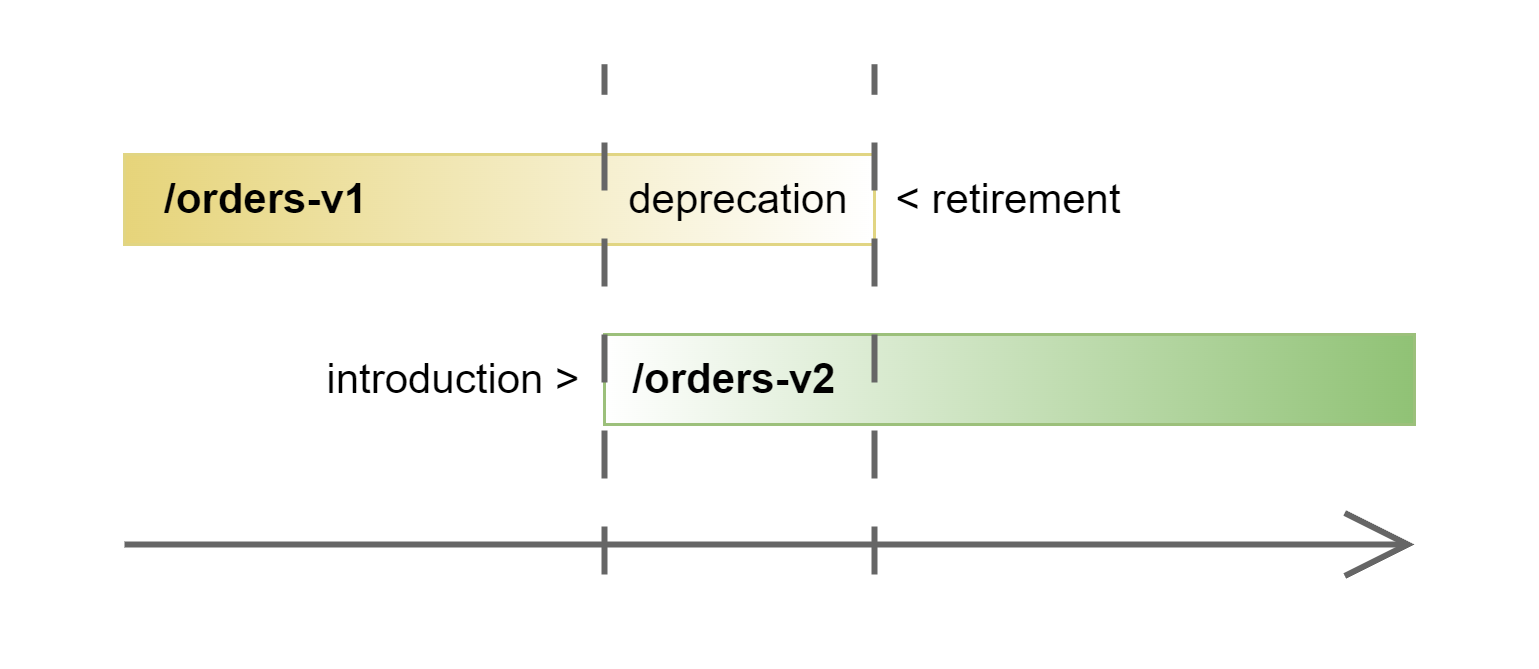

The diagram above was exported from draw.io. Its source (the exported page's mxGraphModel, read from the mxfile embedded in the PNG):
<mxGraphModel dx="1709" dy="991" grid="1" gridSize="10" guides="1" tooltips="1" connect="1" arrows="1" fold="1" page="1" pageScale="1" pageWidth="1200" pageHeight="1600" background="#ffffff" math="0" shadow="0">
  <root>
    <mxCell id="0" />
    <mxCell id="1" parent="0" />
    <mxCell id="Uh1AQhEv_QQChhabhePU-9" value="" style="group" vertex="1" connectable="0" parent="1">
      <mxGeometry x="80" y="160" width="430" height="170" as="geometry" />
    </mxCell>
    <mxCell id="Uh1AQhEv_QQChhabhePU-1" value="" style="endArrow=open;html=1;rounded=0;strokeWidth=2;endFill=0;endSize=19;fillColor=#f5f5f5;strokeColor=#666666;" edge="1" parent="Uh1AQhEv_QQChhabhePU-9">
      <mxGeometry width="50" height="50" relative="1" as="geometry">
        <mxPoint y="160" as="sourcePoint" />
        <mxPoint x="430" y="160" as="targetPoint" />
      </mxGeometry>
    </mxCell>
    <mxCell id="Uh1AQhEv_QQChhabhePU-2" value="&amp;nbsp; &amp;nbsp;/orders-v1&amp;nbsp; &amp;nbsp; &amp;nbsp; &amp;nbsp; &amp;nbsp; &amp;nbsp;" style="rounded=0;whiteSpace=wrap;html=1;fontSize=14;fontStyle=1;fillStyle=auto;gradientColor=#e6d47a;gradientDirection=west;strokeColor=#e1d583;align=left;" vertex="1" parent="Uh1AQhEv_QQChhabhePU-9">
      <mxGeometry y="30" width="250" height="30" as="geometry" />
    </mxCell>
    <mxCell id="Uh1AQhEv_QQChhabhePU-3" value="&amp;nbsp; /orders-v2" style="rounded=0;whiteSpace=wrap;html=1;fontSize=14;fontStyle=1;gradientColor=#90c275;gradientDirection=east;strokeColor=#9cc07b;align=left;" vertex="1" parent="Uh1AQhEv_QQChhabhePU-9">
      <mxGeometry x="160" y="90" width="270" height="30" as="geometry" />
    </mxCell>
    <mxCell id="Uh1AQhEv_QQChhabhePU-4" value="" style="endArrow=none;html=1;rounded=0;dashed=1;dashPattern=8 8;strokeWidth=2;fillColor=#f5f5f5;strokeColor=#666666;" edge="1" parent="Uh1AQhEv_QQChhabhePU-9">
      <mxGeometry width="50" height="50" relative="1" as="geometry">
        <mxPoint x="160" y="170" as="sourcePoint" />
        <mxPoint x="160" as="targetPoint" />
      </mxGeometry>
    </mxCell>
    <mxCell id="Uh1AQhEv_QQChhabhePU-5" value="introduction &amp;gt;" style="text;html=1;align=center;verticalAlign=middle;whiteSpace=wrap;rounded=0;rotation=0;fontSize=14;" vertex="1" parent="Uh1AQhEv_QQChhabhePU-9">
      <mxGeometry x="60" y="90" width="100" height="30" as="geometry" />
    </mxCell>
    <mxCell id="Uh1AQhEv_QQChhabhePU-6" value="" style="endArrow=none;html=1;rounded=0;dashed=1;dashPattern=8 8;strokeWidth=2;fillColor=#f5f5f5;strokeColor=#666666;" edge="1" parent="Uh1AQhEv_QQChhabhePU-9">
      <mxGeometry width="50" height="50" relative="1" as="geometry">
        <mxPoint x="250" y="170" as="sourcePoint" />
        <mxPoint x="250" as="targetPoint" />
      </mxGeometry>
    </mxCell>
    <mxCell id="Uh1AQhEv_QQChhabhePU-7" value="deprecation" style="text;html=1;align=center;verticalAlign=middle;whiteSpace=wrap;rounded=0;rotation=0;fontSize=14;" vertex="1" parent="Uh1AQhEv_QQChhabhePU-9">
      <mxGeometry x="160" y="30" width="90" height="30" as="geometry" />
    </mxCell>
    <mxCell id="Uh1AQhEv_QQChhabhePU-8" value="&amp;lt; retirement" style="text;html=1;align=center;verticalAlign=middle;whiteSpace=wrap;rounded=0;rotation=0;fontSize=14;" vertex="1" parent="Uh1AQhEv_QQChhabhePU-9">
      <mxGeometry x="246.25" y="30" width="97.5" height="30" as="geometry" />
    </mxCell>
  </root>
</mxGraphModel>